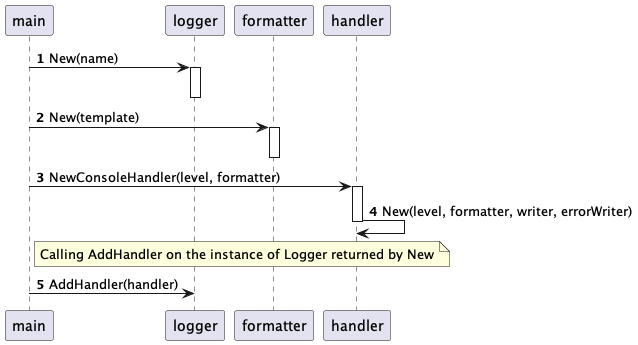

The diagram above was rendered by PlantUML. Its source (embedded in the PNG):
@startuml
'https://plantuml.com/sequence-diagram

autonumber

participant main
participant logger
participant formatter
participant handler

main -> logger: New(name)
activate logger
deactivate logger

main -> formatter: New(template)
activate formatter
deactivate formatter

main -> handler: NewConsoleHandler(level, formatter)
activate handler
handler -> handler: New(level, formatter, writer, errorWriter)
deactivate handler

note right of main: Calling AddHandler on the instance of Logger returned by New
main -> logger: AddHandler(handler)
@enduml